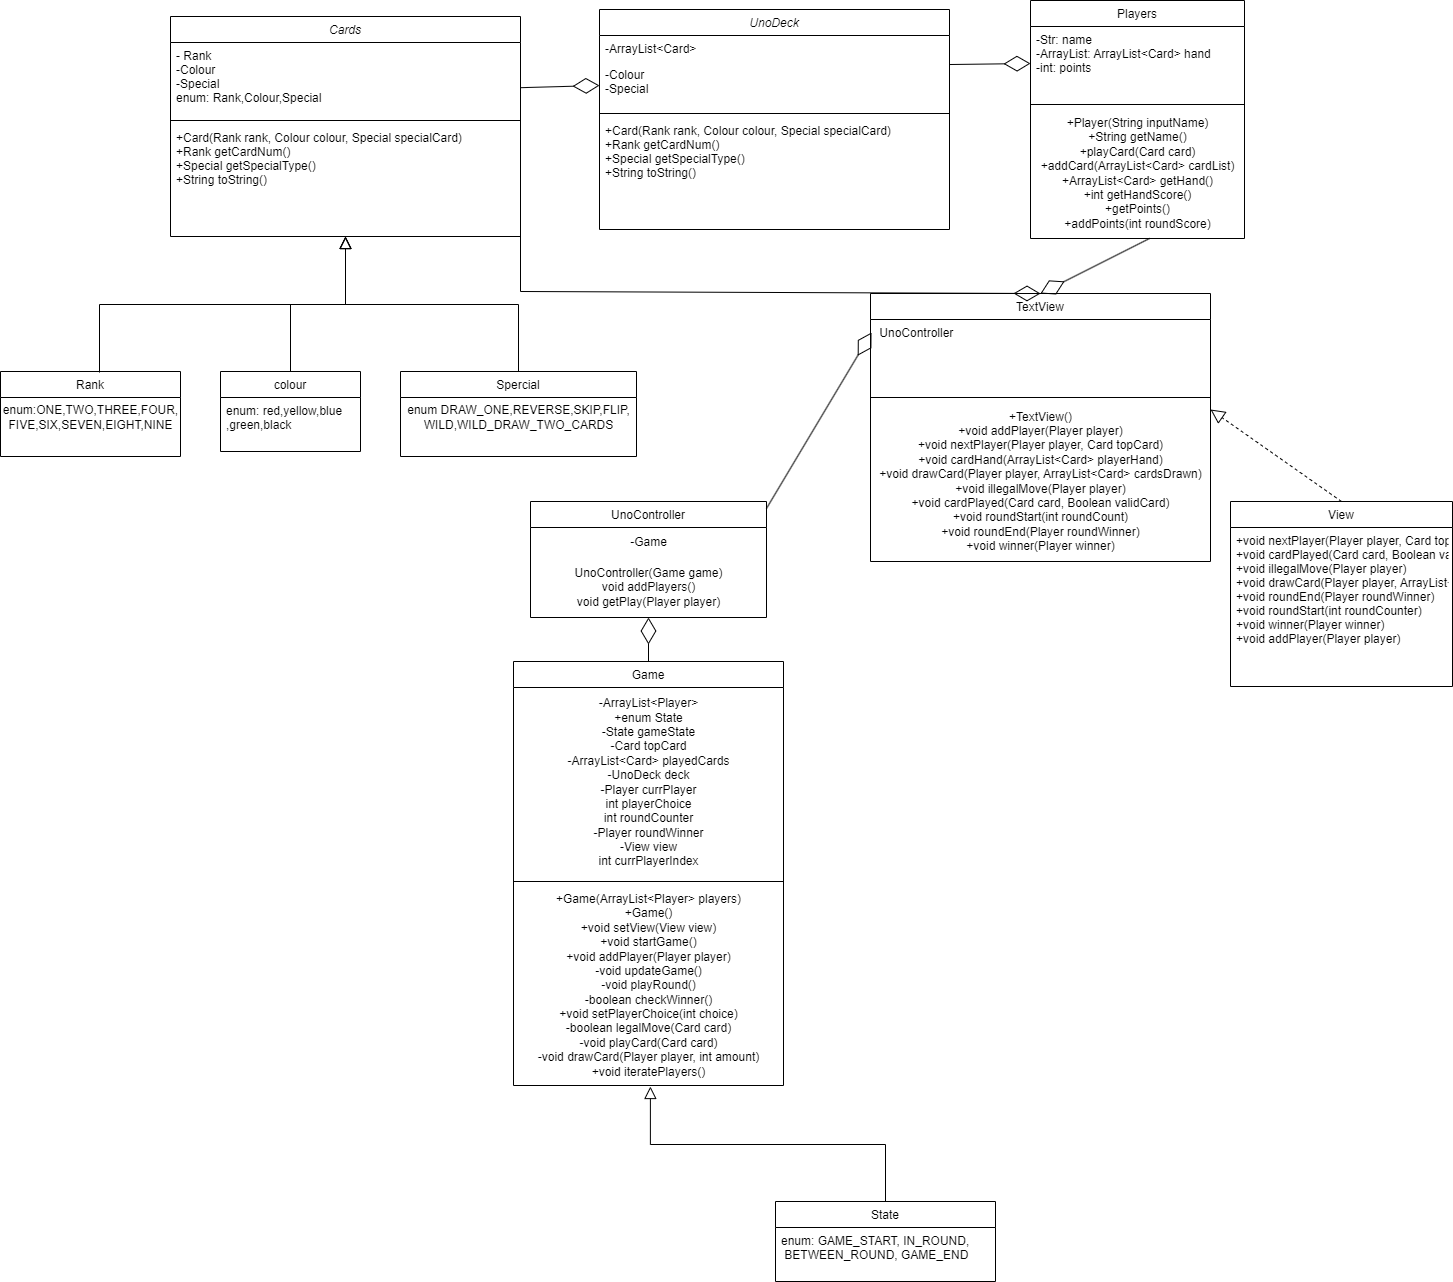

The diagram above was exported from draw.io. Its source (the exported page's mxGraphModel, read from the mxfile embedded in the PNG):
<mxGraphModel dx="2247" dy="822" grid="1" gridSize="10" guides="1" tooltips="1" connect="1" arrows="1" fold="1" page="1" pageScale="1" pageWidth="827" pageHeight="1169" math="0" shadow="0">
  <root>
    <mxCell id="WIyWlLk6GJQsqaUBKTNV-0" />
    <mxCell id="WIyWlLk6GJQsqaUBKTNV-1" parent="WIyWlLk6GJQsqaUBKTNV-0" />
    <mxCell id="zkfFHV4jXpPFQw0GAbJ--0" value="Cards" style="swimlane;fontStyle=2;align=center;verticalAlign=top;childLayout=stackLayout;horizontal=1;startSize=26;horizontalStack=0;resizeParent=1;resizeLast=0;collapsible=1;marginBottom=0;rounded=0;shadow=0;strokeWidth=1;" parent="WIyWlLk6GJQsqaUBKTNV-1" vertex="1">
      <mxGeometry x="-190" y="145" width="350" height="220" as="geometry">
        <mxRectangle x="230" y="140" width="160" height="26" as="alternateBounds" />
      </mxGeometry>
    </mxCell>
    <mxCell id="zkfFHV4jXpPFQw0GAbJ--1" value="- Rank&#10;-Colour&#10;-Special&#10;enum: Rank,Colour,Special&#10;" style="text;align=left;verticalAlign=top;spacingLeft=4;spacingRight=4;overflow=hidden;rotatable=0;points=[[0,0.5],[1,0.5]];portConstraint=eastwest;" parent="zkfFHV4jXpPFQw0GAbJ--0" vertex="1">
      <mxGeometry y="26" width="350" height="74" as="geometry" />
    </mxCell>
    <mxCell id="zkfFHV4jXpPFQw0GAbJ--4" value="" style="line;html=1;strokeWidth=1;align=left;verticalAlign=middle;spacingTop=-1;spacingLeft=3;spacingRight=3;rotatable=0;labelPosition=right;points=[];portConstraint=eastwest;" parent="zkfFHV4jXpPFQw0GAbJ--0" vertex="1">
      <mxGeometry y="100" width="350" height="8" as="geometry" />
    </mxCell>
    <mxCell id="zkfFHV4jXpPFQw0GAbJ--5" value="+Card(Rank rank, Colour colour, Special specialCard)&#10;+Rank getCardNum()&#10;+Special getSpecialType()&#10;+String toString()" style="text;align=left;verticalAlign=top;spacingLeft=4;spacingRight=4;overflow=hidden;rotatable=0;points=[[0,0.5],[1,0.5]];portConstraint=eastwest;" parent="zkfFHV4jXpPFQw0GAbJ--0" vertex="1">
      <mxGeometry y="108" width="350" height="112" as="geometry" />
    </mxCell>
    <mxCell id="zkfFHV4jXpPFQw0GAbJ--6" value="colour" style="swimlane;fontStyle=0;align=center;verticalAlign=top;childLayout=stackLayout;horizontal=1;startSize=26;horizontalStack=0;resizeParent=1;resizeLast=0;collapsible=1;marginBottom=0;rounded=0;shadow=0;strokeWidth=1;" parent="WIyWlLk6GJQsqaUBKTNV-1" vertex="1">
      <mxGeometry x="-140" y="500" width="140" height="80" as="geometry">
        <mxRectangle x="130" y="380" width="160" height="26" as="alternateBounds" />
      </mxGeometry>
    </mxCell>
    <mxCell id="zkfFHV4jXpPFQw0GAbJ--8" value="enum: red,yellow,blue&#10;,green,black" style="text;align=left;verticalAlign=top;spacingLeft=4;spacingRight=4;overflow=hidden;rotatable=0;points=[[0,0.5],[1,0.5]];portConstraint=eastwest;rounded=0;shadow=0;html=0;" parent="zkfFHV4jXpPFQw0GAbJ--6" vertex="1">
      <mxGeometry y="26" width="140" height="54" as="geometry" />
    </mxCell>
    <mxCell id="zkfFHV4jXpPFQw0GAbJ--12" value="" style="endArrow=block;endSize=10;endFill=0;shadow=0;strokeWidth=1;rounded=0;edgeStyle=elbowEdgeStyle;elbow=vertical;" parent="WIyWlLk6GJQsqaUBKTNV-1" source="zkfFHV4jXpPFQw0GAbJ--6" target="zkfFHV4jXpPFQw0GAbJ--0" edge="1">
      <mxGeometry width="160" relative="1" as="geometry">
        <mxPoint x="-60" y="308" as="sourcePoint" />
        <mxPoint x="-60" y="308" as="targetPoint" />
      </mxGeometry>
    </mxCell>
    <mxCell id="zkfFHV4jXpPFQw0GAbJ--13" value="Spercial" style="swimlane;fontStyle=0;align=center;verticalAlign=top;childLayout=stackLayout;horizontal=1;startSize=26;horizontalStack=0;resizeParent=1;resizeLast=0;collapsible=1;marginBottom=0;rounded=0;shadow=0;strokeWidth=1;" parent="WIyWlLk6GJQsqaUBKTNV-1" vertex="1">
      <mxGeometry x="40" y="500" width="236" height="85" as="geometry">
        <mxRectangle x="340" y="380" width="170" height="26" as="alternateBounds" />
      </mxGeometry>
    </mxCell>
    <mxCell id="VVsNwg8wQBDCZeTAMLZv-2" value="enum DRAW_ONE,REVERSE,SKIP,FLIP,&lt;br&gt;WILD,WILD_DRAW_TWO_CARDS" style="text;html=1;align=center;verticalAlign=middle;resizable=0;points=[];autosize=1;strokeColor=none;fillColor=none;" vertex="1" parent="zkfFHV4jXpPFQw0GAbJ--13">
      <mxGeometry y="26" width="236" height="40" as="geometry" />
    </mxCell>
    <mxCell id="zkfFHV4jXpPFQw0GAbJ--16" value="" style="endArrow=block;endSize=10;endFill=0;shadow=0;strokeWidth=1;rounded=0;edgeStyle=elbowEdgeStyle;elbow=vertical;" parent="WIyWlLk6GJQsqaUBKTNV-1" source="zkfFHV4jXpPFQw0GAbJ--13" target="zkfFHV4jXpPFQw0GAbJ--0" edge="1">
      <mxGeometry width="160" relative="1" as="geometry">
        <mxPoint x="-50" y="478" as="sourcePoint" />
        <mxPoint x="50" y="376" as="targetPoint" />
      </mxGeometry>
    </mxCell>
    <mxCell id="zkfFHV4jXpPFQw0GAbJ--17" value="Players" style="swimlane;fontStyle=0;align=center;verticalAlign=top;childLayout=stackLayout;horizontal=1;startSize=26;horizontalStack=0;resizeParent=1;resizeLast=0;collapsible=1;marginBottom=0;rounded=0;shadow=0;strokeWidth=1;" parent="WIyWlLk6GJQsqaUBKTNV-1" vertex="1">
      <mxGeometry x="670" y="129" width="214" height="238" as="geometry">
        <mxRectangle x="550" y="140" width="160" height="26" as="alternateBounds" />
      </mxGeometry>
    </mxCell>
    <mxCell id="zkfFHV4jXpPFQw0GAbJ--18" value="-Str: name&#10;-ArrayList: ArrayList&lt;Card&gt; hand&#10;-int: points&#10;" style="text;align=left;verticalAlign=top;spacingLeft=4;spacingRight=4;overflow=hidden;rotatable=0;points=[[0,0.5],[1,0.5]];portConstraint=eastwest;" parent="zkfFHV4jXpPFQw0GAbJ--17" vertex="1">
      <mxGeometry y="26" width="214" height="74" as="geometry" />
    </mxCell>
    <mxCell id="zkfFHV4jXpPFQw0GAbJ--23" value="" style="line;html=1;strokeWidth=1;align=left;verticalAlign=middle;spacingTop=-1;spacingLeft=3;spacingRight=3;rotatable=0;labelPosition=right;points=[];portConstraint=eastwest;" parent="zkfFHV4jXpPFQw0GAbJ--17" vertex="1">
      <mxGeometry y="100" width="214" height="8" as="geometry" />
    </mxCell>
    <mxCell id="5drz5izEsqoGP9mb6TuN-5" value="+Player(String inputName)&lt;br&gt;+String getName()&lt;br&gt;+playCard(Card card)&lt;br&gt;+addCard(ArrayList&amp;lt;Card&amp;gt; cardList)&lt;br&gt;+ArrayList&amp;lt;Card&amp;gt; getHand()&lt;br&gt;+int getHandScore()&lt;br&gt;+getPoints()&lt;br&gt;+addPoints(int roundScore)" style="text;html=1;align=center;verticalAlign=middle;resizable=0;points=[];autosize=1;strokeColor=none;fillColor=none;" parent="zkfFHV4jXpPFQw0GAbJ--17" vertex="1">
      <mxGeometry y="108" width="214" height="130" as="geometry" />
    </mxCell>
    <mxCell id="5drz5izEsqoGP9mb6TuN-0" value="TextView" style="swimlane;fontStyle=0;align=center;verticalAlign=top;childLayout=stackLayout;horizontal=1;startSize=26;horizontalStack=0;resizeParent=1;resizeLast=0;collapsible=1;marginBottom=0;rounded=0;shadow=0;strokeWidth=1;" parent="WIyWlLk6GJQsqaUBKTNV-1" vertex="1">
      <mxGeometry x="510" y="422" width="340" height="268" as="geometry">
        <mxRectangle x="550" y="140" width="160" height="26" as="alternateBounds" />
      </mxGeometry>
    </mxCell>
    <mxCell id="5drz5izEsqoGP9mb6TuN-1" value=" UnoController" style="text;align=left;verticalAlign=top;spacingLeft=4;spacingRight=4;overflow=hidden;rotatable=0;points=[[0,0.5],[1,0.5]];portConstraint=eastwest;" parent="5drz5izEsqoGP9mb6TuN-0" vertex="1">
      <mxGeometry y="26" width="340" height="74" as="geometry" />
    </mxCell>
    <mxCell id="5drz5izEsqoGP9mb6TuN-2" value="" style="line;html=1;strokeWidth=1;align=left;verticalAlign=middle;spacingTop=-1;spacingLeft=3;spacingRight=3;rotatable=0;labelPosition=right;points=[];portConstraint=eastwest;" parent="5drz5izEsqoGP9mb6TuN-0" vertex="1">
      <mxGeometry y="100" width="340" height="8" as="geometry" />
    </mxCell>
    <mxCell id="5drz5izEsqoGP9mb6TuN-4" value="&lt;div&gt;+TextView()&lt;/div&gt;&lt;div&gt;+void addPlayer(Player player)&lt;/div&gt;&lt;div&gt;+void nextPlayer(Player player, Card topCard)&lt;/div&gt;&lt;div&gt;+void cardHand(ArrayList&amp;lt;Card&amp;gt; playerHand)&lt;/div&gt;&lt;div&gt;+void drawCard(Player player, ArrayList&amp;lt;Card&amp;gt; cardsDrawn)&lt;/div&gt;&lt;div&gt;+void illegalMove(Player player)&lt;/div&gt;&lt;div&gt;+void cardPlayed(Card card, Boolean validCard)&lt;/div&gt;&lt;div&gt;+void roundStart(int roundCount)&lt;/div&gt;&lt;div&gt;+void roundEnd(Player roundWinner)&lt;/div&gt;&lt;div&gt;+void winner(Player winner)&lt;/div&gt;" style="text;html=1;align=center;verticalAlign=middle;resizable=0;points=[];autosize=1;strokeColor=none;fillColor=none;" parent="5drz5izEsqoGP9mb6TuN-0" vertex="1">
      <mxGeometry y="108" width="340" height="160" as="geometry" />
    </mxCell>
    <mxCell id="VVsNwg8wQBDCZeTAMLZv-5" value="Rank" style="swimlane;fontStyle=0;align=center;verticalAlign=top;childLayout=stackLayout;horizontal=1;startSize=26;horizontalStack=0;resizeParent=1;resizeLast=0;collapsible=1;marginBottom=0;rounded=0;shadow=0;strokeWidth=1;" vertex="1" parent="WIyWlLk6GJQsqaUBKTNV-1">
      <mxGeometry x="-360" y="500" width="180" height="85" as="geometry">
        <mxRectangle x="340" y="380" width="170" height="26" as="alternateBounds" />
      </mxGeometry>
    </mxCell>
    <mxCell id="VVsNwg8wQBDCZeTAMLZv-6" value="enum:ONE,TWO,THREE,FOUR,&lt;br&gt;FIVE,SIX,SEVEN,EIGHT,NINE" style="text;html=1;align=center;verticalAlign=middle;resizable=0;points=[];autosize=1;strokeColor=none;fillColor=none;" vertex="1" parent="VVsNwg8wQBDCZeTAMLZv-5">
      <mxGeometry y="26" width="180" height="40" as="geometry" />
    </mxCell>
    <mxCell id="VVsNwg8wQBDCZeTAMLZv-8" value="" style="endArrow=block;endSize=10;endFill=0;shadow=0;strokeWidth=1;rounded=0;edgeStyle=elbowEdgeStyle;elbow=vertical;exitX=0.55;exitY=0.012;exitDx=0;exitDy=0;exitPerimeter=0;entryX=0.5;entryY=1;entryDx=0;entryDy=0;" edge="1" parent="WIyWlLk6GJQsqaUBKTNV-1" source="VVsNwg8wQBDCZeTAMLZv-5" target="zkfFHV4jXpPFQw0GAbJ--0">
      <mxGeometry width="160" relative="1" as="geometry">
        <mxPoint x="168" y="510" as="sourcePoint" />
        <mxPoint x="50" y="373" as="targetPoint" />
      </mxGeometry>
    </mxCell>
    <mxCell id="VVsNwg8wQBDCZeTAMLZv-10" value="View" style="swimlane;fontStyle=0;align=center;verticalAlign=top;childLayout=stackLayout;horizontal=1;startSize=26;horizontalStack=0;resizeParent=1;resizeLast=0;collapsible=1;marginBottom=0;rounded=0;shadow=0;strokeWidth=1;" vertex="1" parent="WIyWlLk6GJQsqaUBKTNV-1">
      <mxGeometry x="870" y="630" width="222" height="185" as="geometry">
        <mxRectangle x="130" y="380" width="160" height="26" as="alternateBounds" />
      </mxGeometry>
    </mxCell>
    <mxCell id="VVsNwg8wQBDCZeTAMLZv-11" value="+void nextPlayer(Player player, Card topCard)&#10;+void cardPlayed(Card card, Boolean valid)&#10;+void illegalMove(Player player)&#10;+void drawCard(Player player, ArrayList&lt;Card&gt; cardsDrawn)&#10;+void roundEnd(Player roundWinner)&#10;+void roundStart(int roundCounter)&#10;+void winner(Player winner)&#10;+void addPlayer(Player player)" style="text;align=left;verticalAlign=top;spacingLeft=4;spacingRight=4;overflow=hidden;rotatable=0;points=[[0,0.5],[1,0.5]];portConstraint=eastwest;rounded=0;shadow=0;html=0;" vertex="1" parent="VVsNwg8wQBDCZeTAMLZv-10">
      <mxGeometry y="26" width="222" height="144" as="geometry" />
    </mxCell>
    <mxCell id="VVsNwg8wQBDCZeTAMLZv-15" value="UnoDeck" style="swimlane;fontStyle=2;align=center;verticalAlign=top;childLayout=stackLayout;horizontal=1;startSize=26;horizontalStack=0;resizeParent=1;resizeLast=0;collapsible=1;marginBottom=0;rounded=0;shadow=0;strokeWidth=1;" vertex="1" parent="WIyWlLk6GJQsqaUBKTNV-1">
      <mxGeometry x="239" y="138" width="350" height="220" as="geometry">
        <mxRectangle x="230" y="140" width="160" height="26" as="alternateBounds" />
      </mxGeometry>
    </mxCell>
    <mxCell id="VVsNwg8wQBDCZeTAMLZv-16" value="-ArrayList&lt;Card&gt;" style="text;align=left;verticalAlign=top;spacingLeft=4;spacingRight=4;overflow=hidden;rotatable=0;points=[[0,0.5],[1,0.5]];portConstraint=eastwest;" vertex="1" parent="VVsNwg8wQBDCZeTAMLZv-15">
      <mxGeometry y="26" width="350" height="26" as="geometry" />
    </mxCell>
    <mxCell id="VVsNwg8wQBDCZeTAMLZv-17" value="-Colour&#10;-Special" style="text;align=left;verticalAlign=top;spacingLeft=4;spacingRight=4;overflow=hidden;rotatable=0;points=[[0,0.5],[1,0.5]];portConstraint=eastwest;rounded=0;shadow=0;html=0;" vertex="1" parent="VVsNwg8wQBDCZeTAMLZv-15">
      <mxGeometry y="52" width="350" height="48" as="geometry" />
    </mxCell>
    <mxCell id="VVsNwg8wQBDCZeTAMLZv-18" value="" style="line;html=1;strokeWidth=1;align=left;verticalAlign=middle;spacingTop=-1;spacingLeft=3;spacingRight=3;rotatable=0;labelPosition=right;points=[];portConstraint=eastwest;" vertex="1" parent="VVsNwg8wQBDCZeTAMLZv-15">
      <mxGeometry y="100" width="350" height="8" as="geometry" />
    </mxCell>
    <mxCell id="VVsNwg8wQBDCZeTAMLZv-19" value="+Card(Rank rank, Colour colour, Special specialCard)&#10;+Rank getCardNum()&#10;+Special getSpecialType()&#10;+String toString()" style="text;align=left;verticalAlign=top;spacingLeft=4;spacingRight=4;overflow=hidden;rotatable=0;points=[[0,0.5],[1,0.5]];portConstraint=eastwest;" vertex="1" parent="VVsNwg8wQBDCZeTAMLZv-15">
      <mxGeometry y="108" width="350" height="112" as="geometry" />
    </mxCell>
    <mxCell id="VVsNwg8wQBDCZeTAMLZv-20" value="" style="endArrow=diamondThin;endFill=0;endSize=24;html=1;rounded=0;entryX=0;entryY=0.5;entryDx=0;entryDy=0;" edge="1" parent="WIyWlLk6GJQsqaUBKTNV-1" target="VVsNwg8wQBDCZeTAMLZv-17">
      <mxGeometry width="160" relative="1" as="geometry">
        <mxPoint x="160" y="216.17716535433078" as="sourcePoint" />
        <mxPoint x="250" y="210" as="targetPoint" />
      </mxGeometry>
    </mxCell>
    <mxCell id="VVsNwg8wQBDCZeTAMLZv-21" value="UnoController" style="swimlane;fontStyle=0;align=center;verticalAlign=top;childLayout=stackLayout;horizontal=1;startSize=26;horizontalStack=0;resizeParent=1;resizeLast=0;collapsible=1;marginBottom=0;rounded=0;shadow=0;strokeWidth=1;" vertex="1" parent="WIyWlLk6GJQsqaUBKTNV-1">
      <mxGeometry x="170" y="630" width="236" height="116" as="geometry">
        <mxRectangle x="340" y="380" width="170" height="26" as="alternateBounds" />
      </mxGeometry>
    </mxCell>
    <mxCell id="VVsNwg8wQBDCZeTAMLZv-22" value="-Game" style="text;html=1;align=center;verticalAlign=middle;resizable=0;points=[];autosize=1;strokeColor=none;fillColor=none;" vertex="1" parent="VVsNwg8wQBDCZeTAMLZv-21">
      <mxGeometry y="26" width="236" height="30" as="geometry" />
    </mxCell>
    <mxCell id="VVsNwg8wQBDCZeTAMLZv-23" value="&lt;div&gt;UnoController(Game game)&lt;/div&gt;&lt;div&gt;void addPlayers()&lt;/div&gt;&lt;div&gt;void getPlay(Player player)&lt;/div&gt;" style="text;html=1;align=center;verticalAlign=middle;resizable=0;points=[];autosize=1;strokeColor=none;fillColor=none;" vertex="1" parent="VVsNwg8wQBDCZeTAMLZv-21">
      <mxGeometry y="56" width="236" height="60" as="geometry" />
    </mxCell>
    <mxCell id="VVsNwg8wQBDCZeTAMLZv-25" value="Game" style="swimlane;fontStyle=0;align=center;verticalAlign=top;childLayout=stackLayout;horizontal=1;startSize=26;horizontalStack=0;resizeParent=1;resizeLast=0;collapsible=1;marginBottom=0;rounded=0;shadow=0;strokeWidth=1;" vertex="1" parent="WIyWlLk6GJQsqaUBKTNV-1">
      <mxGeometry x="153" y="790" width="270" height="424" as="geometry">
        <mxRectangle x="340" y="380" width="170" height="26" as="alternateBounds" />
      </mxGeometry>
    </mxCell>
    <mxCell id="VVsNwg8wQBDCZeTAMLZv-26" value="&lt;div&gt;-ArrayList&amp;lt;Player&amp;gt;&lt;/div&gt;&lt;div&gt;+enum State&lt;/div&gt;&lt;div&gt;-State gameState&lt;/div&gt;&lt;div&gt;-Card topCard&lt;/div&gt;&lt;div&gt;-ArrayList&amp;lt;Card&amp;gt; playedCards&lt;/div&gt;&lt;div&gt;-UnoDeck deck&lt;/div&gt;&lt;div&gt;-Player currPlayer&lt;/div&gt;&lt;div&gt;int playerChoice&lt;/div&gt;&lt;div&gt;int roundCounter&lt;/div&gt;&lt;div&gt;-Player roundWinner&lt;/div&gt;&lt;div&gt;-View view&lt;/div&gt;&lt;div&gt;int currPlayerIndex&lt;/div&gt;" style="text;html=1;align=center;verticalAlign=middle;resizable=0;points=[];autosize=1;strokeColor=none;fillColor=none;" vertex="1" parent="VVsNwg8wQBDCZeTAMLZv-25">
      <mxGeometry y="26" width="270" height="190" as="geometry" />
    </mxCell>
    <mxCell id="VVsNwg8wQBDCZeTAMLZv-35" value="" style="line;html=1;strokeWidth=1;align=left;verticalAlign=middle;spacingTop=-1;spacingLeft=3;spacingRight=3;rotatable=0;labelPosition=right;points=[];portConstraint=eastwest;" vertex="1" parent="VVsNwg8wQBDCZeTAMLZv-25">
      <mxGeometry y="216" width="270" height="8" as="geometry" />
    </mxCell>
    <mxCell id="VVsNwg8wQBDCZeTAMLZv-27" value="&lt;div&gt;+Game(ArrayList&amp;lt;Player&amp;gt; players)&lt;/div&gt;&lt;div&gt;+Game()&lt;/div&gt;&lt;div&gt;+void setView(View view)&lt;/div&gt;&lt;div&gt;+void startGame()&lt;/div&gt;&lt;div&gt;+void addPlayer(Player player)&lt;/div&gt;&lt;div&gt;-void updateGame()&lt;/div&gt;&lt;div&gt;-void playRound()&lt;/div&gt;&lt;div&gt;-boolean checkWinner()&lt;/div&gt;&lt;div&gt;+void setPlayerChoice(int choice)&lt;/div&gt;&lt;div&gt;-boolean legalMove(Card card)&lt;/div&gt;&lt;div&gt;-void playCard(Card card)&lt;/div&gt;&lt;div&gt;-void drawCard(Player player, int amount)&lt;/div&gt;&lt;div&gt;+void iteratePlayers()&lt;/div&gt;" style="text;html=1;align=center;verticalAlign=middle;resizable=0;points=[];autosize=1;strokeColor=none;fillColor=none;" vertex="1" parent="VVsNwg8wQBDCZeTAMLZv-25">
      <mxGeometry y="224" width="270" height="200" as="geometry" />
    </mxCell>
    <mxCell id="VVsNwg8wQBDCZeTAMLZv-36" value="State" style="swimlane;fontStyle=0;align=center;verticalAlign=top;childLayout=stackLayout;horizontal=1;startSize=26;horizontalStack=0;resizeParent=1;resizeLast=0;collapsible=1;marginBottom=0;rounded=0;shadow=0;strokeWidth=1;" vertex="1" parent="WIyWlLk6GJQsqaUBKTNV-1">
      <mxGeometry x="415" y="1330" width="220" height="80" as="geometry">
        <mxRectangle x="130" y="380" width="160" height="26" as="alternateBounds" />
      </mxGeometry>
    </mxCell>
    <mxCell id="VVsNwg8wQBDCZeTAMLZv-37" value="enum: GAME_START, IN_ROUND,&#10; BETWEEN_ROUND, GAME_END" style="text;align=left;verticalAlign=top;spacingLeft=4;spacingRight=4;overflow=hidden;rotatable=0;points=[[0,0.5],[1,0.5]];portConstraint=eastwest;rounded=0;shadow=0;html=0;" vertex="1" parent="VVsNwg8wQBDCZeTAMLZv-36">
      <mxGeometry y="26" width="220" height="44" as="geometry" />
    </mxCell>
    <mxCell id="VVsNwg8wQBDCZeTAMLZv-38" value="" style="endArrow=block;endSize=10;endFill=0;shadow=0;strokeWidth=1;rounded=0;edgeStyle=elbowEdgeStyle;elbow=vertical;exitX=0.5;exitY=0;exitDx=0;exitDy=0;entryX=0.507;entryY=1.005;entryDx=0;entryDy=0;entryPerimeter=0;" edge="1" parent="WIyWlLk6GJQsqaUBKTNV-1" source="VVsNwg8wQBDCZeTAMLZv-36" target="VVsNwg8wQBDCZeTAMLZv-27">
      <mxGeometry width="160" relative="1" as="geometry">
        <mxPoint x="80" y="986" as="sourcePoint" />
        <mxPoint x="326" y="850" as="targetPoint" />
      </mxGeometry>
    </mxCell>
    <mxCell id="VVsNwg8wQBDCZeTAMLZv-39" value="" style="endArrow=diamondThin;endFill=0;endSize=24;html=1;rounded=0;entryX=0;entryY=0.5;entryDx=0;entryDy=0;exitX=1;exitY=0.063;exitDx=0;exitDy=0;exitPerimeter=0;" edge="1" parent="WIyWlLk6GJQsqaUBKTNV-1" source="VVsNwg8wQBDCZeTAMLZv-17" target="zkfFHV4jXpPFQw0GAbJ--18">
      <mxGeometry width="160" relative="1" as="geometry">
        <mxPoint x="170" y="226.17716535433078" as="sourcePoint" />
        <mxPoint x="249" y="224" as="targetPoint" />
      </mxGeometry>
    </mxCell>
    <mxCell id="VVsNwg8wQBDCZeTAMLZv-40" value="" style="endArrow=block;dashed=1;endFill=0;endSize=12;html=1;rounded=0;exitX=0.5;exitY=0;exitDx=0;exitDy=0;entryX=1;entryY=0.05;entryDx=0;entryDy=0;entryPerimeter=0;" edge="1" parent="WIyWlLk6GJQsqaUBKTNV-1" source="VVsNwg8wQBDCZeTAMLZv-10" target="5drz5izEsqoGP9mb6TuN-4">
      <mxGeometry width="160" relative="1" as="geometry">
        <mxPoint x="340" y="400" as="sourcePoint" />
        <mxPoint x="600" y="580" as="targetPoint" />
      </mxGeometry>
    </mxCell>
    <mxCell id="VVsNwg8wQBDCZeTAMLZv-41" value="" style="endArrow=diamondThin;endFill=0;endSize=24;html=1;rounded=0;entryX=0.5;entryY=0;entryDx=0;entryDy=0;exitX=0.556;exitY=1;exitDx=0;exitDy=0;exitPerimeter=0;" edge="1" parent="WIyWlLk6GJQsqaUBKTNV-1" source="5drz5izEsqoGP9mb6TuN-5" target="5drz5izEsqoGP9mb6TuN-0">
      <mxGeometry width="160" relative="1" as="geometry">
        <mxPoint x="599" y="203" as="sourcePoint" />
        <mxPoint x="680" y="202" as="targetPoint" />
      </mxGeometry>
    </mxCell>
    <mxCell id="VVsNwg8wQBDCZeTAMLZv-42" value="" style="endArrow=diamondThin;endFill=0;endSize=24;html=1;rounded=0;entryX=0.5;entryY=0;entryDx=0;entryDy=0;exitX=1;exitY=0.5;exitDx=0;exitDy=0;" edge="1" parent="WIyWlLk6GJQsqaUBKTNV-1" source="zkfFHV4jXpPFQw0GAbJ--5" target="5drz5izEsqoGP9mb6TuN-0">
      <mxGeometry width="160" relative="1" as="geometry">
        <mxPoint x="799" y="377" as="sourcePoint" />
        <mxPoint x="830" y="480" as="targetPoint" />
        <Array as="points">
          <mxPoint x="160" y="420" />
        </Array>
      </mxGeometry>
    </mxCell>
    <mxCell id="VVsNwg8wQBDCZeTAMLZv-44" value="" style="endArrow=diamondThin;endFill=0;endSize=24;html=1;rounded=0;exitX=0.5;exitY=0;exitDx=0;exitDy=0;" edge="1" parent="WIyWlLk6GJQsqaUBKTNV-1" source="VVsNwg8wQBDCZeTAMLZv-25" target="VVsNwg8wQBDCZeTAMLZv-23">
      <mxGeometry width="160" relative="1" as="geometry">
        <mxPoint x="799" y="377" as="sourcePoint" />
        <mxPoint x="180" y="830" as="targetPoint" />
      </mxGeometry>
    </mxCell>
    <mxCell id="VVsNwg8wQBDCZeTAMLZv-46" value="" style="endArrow=diamondThin;endFill=0;endSize=24;html=1;rounded=0;exitX=1;exitY=0.06;exitDx=0;exitDy=0;entryX=0.003;entryY=0.176;entryDx=0;entryDy=0;entryPerimeter=0;exitPerimeter=0;" edge="1" parent="WIyWlLk6GJQsqaUBKTNV-1" source="VVsNwg8wQBDCZeTAMLZv-21" target="5drz5izEsqoGP9mb6TuN-1">
      <mxGeometry width="160" relative="1" as="geometry">
        <mxPoint x="151" y="880" as="sourcePoint" />
        <mxPoint x="156" y="816" as="targetPoint" />
      </mxGeometry>
    </mxCell>
  </root>
</mxGraphModel>